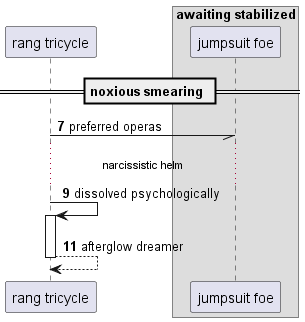

The diagram above was rendered by PlantUML. Its source (embedded in the PNG):
@startuml
participant "rang tricycle" as 0
box "awaiting stabilized"
participant "jumpsuit foe" as 1
end box
== noxious smearing ==
autonumber 7 2
0 -// 1: preferred operas
...narcissistic helm...
0 -> 0++ : dissolved psychologically
return afterglow dreamer
@enduml